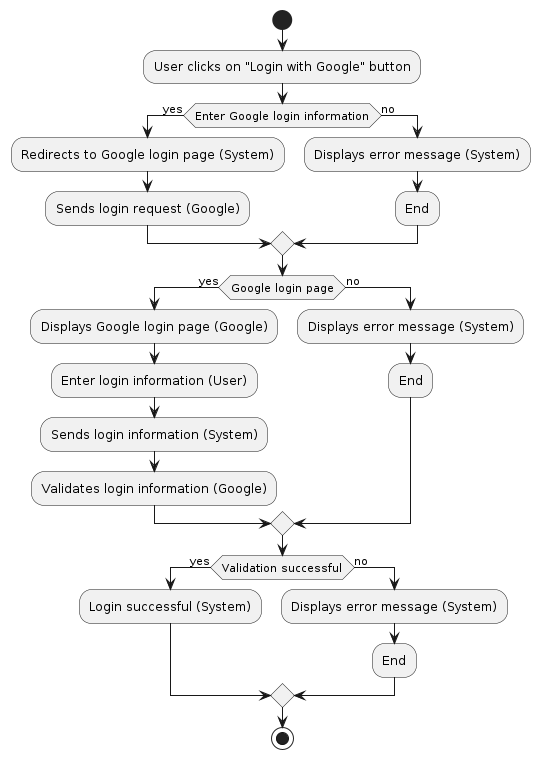

The diagram above was rendered by PlantUML. Its source (embedded in the PNG):
@startuml
start

:User clicks on "Login with Google" button;

if (Enter Google login information) then (yes)
  :Redirects to Google login page (System);
  :Sends login request (Google);
else (no)
  :Displays error message (System);
  :End;
endif

if (Google login page) then (yes)
  :Displays Google login page (Google);
  :Enter login information (User);
  :Sends login information (System);
  :Validates login information (Google);
else (no)
  :Displays error message (System);
  :End;
endif

if (Validation successful) then (yes)
  :Login successful (System);
else (no)
  :Displays error message (System);
  :End;
endif

stop
@enduml